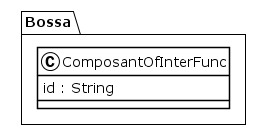

The diagram above was rendered by PlantUML. Its source (embedded in the PNG):
@startuml
!theme plain
package Bossa {
class ComposantOfInterFunc {
	 id : String
}
}
@enduml